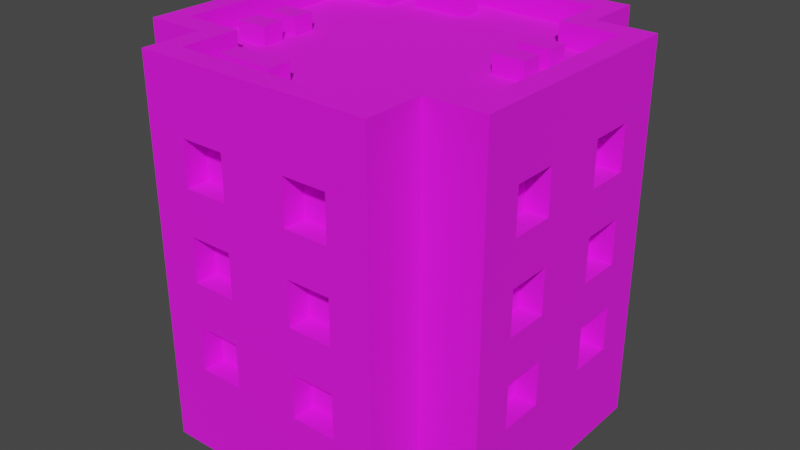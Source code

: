 # Source: Building_4_Extra_Brown_.blend  (saved by Blender 3.3.6; exported with 4.5.12 LTS)
import bpy
from mathutils import Matrix  # noqa: F401  (used for matrix-valued properties, if any)

bpy.ops.wm.read_factory_settings(use_empty=True)
scene = bpy.context.scene
scene.name = 'Scene'

# ---- collections
col_collection = bpy.data.collections.new('Collection'); scene.collection.children.link(col_collection)

# ---- images (referenced by path relative to the original .blend; pixels are not part of the script)
import os
ASSET_DIR = os.environ.get("B2B_ASSET_DIR", "")  # directory of the original .blend (textures are referenced by path, not embedded)
HERE = os.path.dirname(os.path.abspath(__file__))  # packed textures are extracted next to this script under _unpacked/

def load_image(name, relpath, width, height, colorspace="sRGB"):
    """Load a texture the original file referenced (path relative to the .blend, or extracted next to this script)."""
    p = next((c for c in (os.path.join(HERE, relpath), os.path.join(ASSET_DIR, relpath)) if relpath and os.path.exists(c)), "")
    if p:
        img = bpy.data.images.load(p, check_existing=True)
        img.name = name
    else:  # same state as the original file: an image datablock whose file is absent (Cycles renders it pink)
        img = bpy.data.images.new(name, width, height)
        img.source = "FILE"
        img.filepath = "//" + (relpath or name)
    img.colorspace_settings.name = colorspace
    return img
img_color_png = load_image('Color.png', 'Color.png', 1024, 1024, 'sRGB')

# ---- materials (node trees are filled in below, after node groups)
mat_texture = bpy.data.materials.new('Texture')
mat_texture.use_transparent_shadow = False

# ---- material node trees
mat_texture.use_nodes = True; mat_texture.node_tree.nodes.clear()
_N = mat_texture.node_tree.nodes; _L = mat_texture.node_tree.links
n0 = _N.new('ShaderNodeBsdfPrincipled'); n0.name = 'Principled BSDF'; n0.location = (10, 300)
n0.distribution = 'GGX'
n0.subsurface_method = 'RANDOM_WALK_SKIN'
n0.inputs[2].default_value = 1.0
n0.inputs[3].default_value = 1.45
n0.inputs[27].default_value = (0.0, 0.0, 0.0, 1.0)
n0.inputs[28].default_value = 1.0
n1 = _N.new('ShaderNodeOutputMaterial'); n1.name = 'Material Output'; n1.location = (300, 300)
n2 = _N.new('ShaderNodeTexImage'); n2.name = 'Image Texture'; n2.location = (-280, 280)
n2.image = img_color_png
_L.new(n0.outputs[0], n1.inputs[0])
_L.new(n2.outputs[0], n0.inputs[0])
n1.is_active_output = True

# ---- world
world_world = bpy.data.worlds.new('World'); scene.world = world_world
world_world.use_nodes = True; world_world.node_tree.nodes.clear()
_N = world_world.node_tree.nodes; _L = world_world.node_tree.links
n0 = _N.new('ShaderNodeOutputWorld'); n0.name = 'World Output'; n0.location = (300, 300)
n1 = _N.new('ShaderNodeBackground'); n1.name = 'Background'; n1.location = (10, 300)
n1.inputs[0].default_value = (0.05088, 0.05088, 0.05088, 1.0)
_L.new(n1.outputs[0], n0.inputs[0])
n0.is_active_output = True
world_world.color = (0.05088, 0.05088, 0.05088)
world_world.use_sun_shadow = False
world_world.sun_shadow_jitter_overblur = 0.0

# ---- meshes
me_cube_186 = bpy.data.meshes.new('Cube.186')
me_cube_186.from_pydata([(0.4333, 0.7, 1.6), (0.15, 0.7, 1.2), (0.5333, -0.8, 0.0), (0.15, 0.7, 1.4), (0.5333, 0.8, 0.0), (0.4333, -0.7, 1.6), (-0.5333, 0.8, 0.0), (0.35, 0.7, 1.2), (0.35, 0.7, 1.4), (-0.4333, -0.7, 1.6), (-0.4333, 0.7, 1.6), (-0.5333, -0.8, 0.0), (-0.8, -0.5333, 0.0), (0.15, 0.7, 0.8), (0.7, -0.4333, 1.6), (0.15, 0.7, 1.0), (-0.7, -0.4333, 1.6), (0.8, -0.5333, 0.0), (0.35, 0.7, 0.8), (0.4333, -0.4333, 1.6), (0.35, 0.7, 1.0), (0.5333, -0.5333, 0.0), (-0.5333, -0.5333, 0.0), (-0.4333, -0.4333, 1.6), (0.15, 0.7, 0.4), (-0.7, 0.4333, 1.6), (0.8, 0.5333, 0.0), (0.15, 0.7, 0.6), (-0.8, 0.5333, 0.0), (0.7, 0.4333, 1.6), (0.5333, 0.5333, 0.0), (0.35, 0.7, 0.4), (0.35, 0.7, 0.6), (0.4333, 0.4333, 1.6), (-0.4333, 0.4333, 1.6), (-0.5333, 0.5333, 0.0), (-0.5333, 0.8, 1.6), (-0.35, 0.7, 1.2), (0.5333, 0.8, 1.6), (-0.35, 0.7, 1.4), (0.5333, -0.5333, 1.6), (0.5333, -0.8, 1.6), (-0.15, 0.7, 1.2), (-0.5333, -0.8, 1.6), (-0.5333, -0.5333, 1.6), (-0.15, 0.7, 1.4), (0.8, 0.5333, 1.6), (0.8, -0.5333, 1.6), (-0.35, 0.7, 0.8), (-0.8, -0.5333, 1.6), (-0.8, 0.5333, 1.6), (-0.35, 0.7, 1.0), (0.5333, 0.5333, 1.6), (-0.5333, 0.5333, 1.6), (-0.15, 0.7, 0.8), (-0.5333, 0.8, 1.7), (-0.15, 0.7, 1.0), (0.5333, 0.8, 1.7), (0.5333, -0.5333, 1.7), (0.5333, -0.8, 1.7), (-0.35, 0.7, 0.4), (-0.5333, -0.8, 1.7), (-0.5333, -0.5333, 1.7), (-0.35, 0.7, 0.6), (0.8, 0.5333, 1.7), (0.8, -0.5333, 1.7), (-0.15, 0.7, 0.4), (-0.8, -0.5333, 1.7), (-0.8, 0.5333, 1.7), (-0.15, 0.7, 0.6), (0.5333, 0.5333, 1.7), (-0.5333, 0.5333, 1.7), (-0.4333, 0.7, 1.7), (0.4333, 0.7, 1.7), (0.4333, -0.4333, 1.7), (0.15, -0.7, 1.2), (0.15, -0.7, 1.4), (0.4333, -0.7, 1.7), (-0.4333, -0.7, 1.7), (-0.4333, -0.4333, 1.7), (0.7, 0.4333, 1.7), (0.35, -0.7, 1.2), (0.35, -0.7, 1.4), (0.7, -0.4333, 1.7), (-0.7, -0.4333, 1.7), (-0.7, 0.4333, 1.7), (0.15, -0.7, 0.8), (0.4333, 0.4333, 1.7), (-0.4333, 0.4333, 1.7), (0.15, -0.7, 1.0), (0.35, -0.7, 0.8), (0.35, -0.7, 1.0), (0.15, -0.7, 0.4), (0.15, -0.7, 0.6), (0.35, -0.7, 0.4), (0.35, -0.7, 0.6), (-0.35, -0.7, 1.2), (-0.35, -0.7, 1.4), (-0.15, -0.7, 1.2), (-0.15, -0.7, 1.4), (-0.35, -0.7, 0.8), (-0.35, -0.7, 1.0), (-0.15, -0.7, 0.8), (-0.15, -0.7, 1.0), (-0.35, -0.7, 0.4), (-0.35, -0.7, 0.6), (-0.15, -0.7, 0.4), (-0.15, -0.7, 0.6), (0.7, 0.15, 1.2), (0.7, 0.15, 1.4), (0.7, 0.35, 1.2), (0.7, 0.35, 1.4), (0.7, 0.15, 0.8), (0.7, 0.15, 1.0), (0.7, 0.35, 0.8), (0.7, 0.35, 1.0), (0.7, 0.15, 0.4), (0.7, 0.15, 0.6), (0.7, 0.35, 0.4), (0.7, 0.35, 0.6), (0.7, -0.35, 1.2), (0.7, -0.35, 1.4), (0.7, -0.15, 1.2), (0.7, -0.15, 1.4), (0.7, -0.35, 0.8), (0.7, -0.35, 1.0), (0.7, -0.15, 0.8), (0.7, -0.15, 1.0), (0.7, -0.35, 0.4), (0.7, -0.35, 0.6), (0.7, -0.15, 0.4), (0.7, -0.15, 0.6), (-0.7, 0.15, 1.2), (-0.7, 0.15, 1.4), (-0.7, 0.35, 1.2), (-0.7, 0.35, 1.4), (-0.7, 0.15, 0.8), (-0.7, 0.15, 1.0), (-0.7, 0.35, 0.8), (-0.7, 0.35, 1.0), (-0.7, 0.15, 0.4), (-0.7, 0.15, 0.6), (-0.7, 0.35, 0.4), (-0.7, 0.35, 0.6), (-0.7, -0.35, 1.2), (-0.7, -0.35, 1.4), (-0.7, -0.15, 1.2), (-0.7, -0.15, 1.4), (-0.7, -0.35, 0.8), (-0.7, -0.35, 1.0), (-0.7, -0.15, 0.8), (-0.7, -0.15, 1.0), (-0.7, -0.35, 0.4), (-0.7, -0.35, 0.6), (-0.7, -0.15, 0.4), (-0.7, -0.15, 0.6), (-0.35, -0.8, 1.4), (-0.15, -0.8, 1.2), (0.15, -0.8, 1.4), (-0.15, -0.8, 1.4), (0.15, -0.8, 0.6), (0.15, -0.8, 0.8), (0.15, -0.8, 1.0), (0.15, -0.8, 1.2), (0.35, -0.8, 0.4), (0.35, -0.8, 1.2), (0.35, -0.8, 1.4), (0.35, -0.8, 0.8), (0.35, -0.8, 0.6), (0.35, -0.8, 1.0), (-0.35, -0.8, 0.4), (-0.35, -0.8, 0.6), (-0.35, -0.8, 0.8), (-0.35, -0.8, 1.2), (-0.35, -0.8, 1.0), (-0.15, -0.8, 0.6), (-0.15, -0.8, 0.8), (0.15, -0.8, 0.4), (-0.15, -0.8, 0.4), (-0.15, -0.8, 1.0), (-0.8, -0.35, 0.4), (-0.8, -0.35, 0.6), (-0.8, -0.35, 0.8), (-0.8, -0.35, 1.0), (-0.8, -0.35, 1.2), (-0.8, -0.15, 0.4), (-0.8, -0.15, 0.6), (-0.8, -0.15, 0.8), (-0.8, 0.15, 0.4), (-0.8, -0.15, 1.0), (-0.8, -0.35, 1.4), (-0.8, -0.15, 1.2), (-0.8, 0.15, 0.6), (-0.8, 0.15, 0.8), (-0.8, 0.15, 1.0), (-0.8, 0.15, 1.2), (-0.8, 0.15, 1.4), (-0.8, -0.15, 1.4), (-0.8, 0.35, 0.4), (-0.8, 0.35, 1.2), (-0.8, 0.35, 1.4), (-0.8, 0.35, 0.8), (-0.8, 0.35, 0.6), (-0.8, 0.35, 1.0), (-0.35, 0.8, 0.4), (-0.35, 0.8, 0.6), (-0.35, 0.8, 0.8), (-0.35, 0.8, 1.2), (-0.35, 0.8, 1.0), (-0.15, 0.8, 0.6), (-0.15, 0.8, 0.8), (0.15, 0.8, 0.4), (-0.15, 0.8, 0.4), (-0.15, 0.8, 1.0), (-0.35, 0.8, 1.4), (-0.15, 0.8, 1.2), (0.15, 0.8, 1.4), (-0.15, 0.8, 1.4), (0.15, 0.8, 0.6), (0.15, 0.8, 0.8), (0.15, 0.8, 1.0), (0.15, 0.8, 1.2), (0.35, 0.8, 0.4), (0.35, 0.8, 1.2), (0.35, 0.8, 1.4), (0.35, 0.8, 0.8), (0.35, 0.8, 0.6), (0.35, 0.8, 1.0), (0.8, -0.35, 0.4), (0.8, -0.35, 0.6), (0.8, -0.35, 0.8), (0.8, -0.35, 1.0), (0.8, -0.35, 1.2), (0.8, -0.35, 1.4), (0.8, 0.15, 1.4), (0.8, 0.35, 1.4), (0.8, 0.2667, 1.2), (0.8, 0.15, 1.2), (0.8, -0.15, 0.6), (0.8, -0.15, 0.8), (0.8, -0.15, 1.0), (0.8, -0.15, 1.2), (0.8, -0.15, 1.4), (0.8, 0.15, 0.4), (0.8, -0.15, 0.4), (0.8, 0.15, 1.0), (0.8, 0.25, 1.0), (0.8, 0.15, 0.6), (0.8, 0.15, 0.8), (0.8, 0.35, 0.4), (0.8, 0.35, 0.6), (0.8, 0.35, 0.8), (0.8, 0.35, 1.0), (0.8, 0.35, 1.2), (-0.4362, -0.2918, 1.578), (-0.4362, -0.2918, 1.678), (-0.5762, -0.2918, 1.578), (-0.5762, -0.2918, 1.678), (-0.4362, -0.1958, 1.578), (-0.4362, -0.1958, 1.678), (-0.5762, -0.1958, 1.578), (-0.5762, -0.1958, 1.678), (-0.4362, -0.1242, 1.578), (-0.4362, -0.1242, 1.678), (-0.5762, -0.1242, 1.578), (-0.5762, -0.1242, 1.678), (-0.4362, -0.02818, 1.578), (-0.4362, -0.02818, 1.678), (-0.5762, -0.02818, 1.578), (-0.5762, -0.02818, 1.678), (-0.07768, 0.5124, 1.578), (-0.07768, 0.5124, 1.678), (-0.3439, 0.5124, 1.578), (-0.3439, 0.5124, 1.678), (-0.07768, 0.6084, 1.578), (-0.07768, 0.6084, 1.678), (-0.3439, 0.6084, 1.578), (-0.3439, 0.6084, 1.678), (-0.06896, -0.6175, 1.578), (-0.06896, -0.6175, 1.678), (-0.3352, -0.6175, 1.578), (-0.3352, -0.6175, 1.678), (-0.06896, -0.5215, 1.578), (-0.06896, -0.5215, 1.678), (-0.3352, -0.5215, 1.578), (-0.3352, -0.5215, 1.678), (0.5638, 0.008184, 1.578), (0.5638, 0.008184, 1.678), (0.4238, 0.008184, 1.578), (0.4238, 0.008184, 1.678), (0.5638, 0.1042, 1.578), (0.5638, 0.1042, 1.678), (0.4238, 0.1042, 1.578), (0.4238, 0.1042, 1.678), (0.5638, 0.1758, 1.578), (0.5638, 0.1758, 1.678), (0.4238, 0.1758, 1.578), (0.4238, 0.1758, 1.678), (0.5638, 0.2718, 1.578), (0.5638, 0.2718, 1.678), (0.4238, 0.2718, 1.578), (0.4238, 0.2718, 1.678)], [], [(21, 40, 41, 2), (43, 11, 2, 41, 166, 165, 163, 162, 169, 167, 161, 160, 168, 164, 177, 178, 170, 171, 175, 176, 172, 174, 173, 156), (158, 166, 41, 43, 156, 159, 157, 173, 174, 179, 176, 175, 178, 177, 160, 161, 162, 163), (21, 17, 47, 40), (25, 16, 23, 9, 5, 19, 14, 29, 33, 0, 10, 34), (22, 11, 43, 44), (22, 44, 49, 12), (202, 192, 193, 201, 203, 199, 200, 50, 28, 12, 49, 190, 184, 183, 182, 181, 180, 185, 188, 198), (203, 194, 193, 192, 188, 185, 186, 181, 182, 187, 189, 183, 184, 191, 197, 190, 49, 50, 200, 196, 195, 199), (35, 28, 50, 53), (35, 53, 36, 6), (226, 218, 211, 212, 209, 205, 206, 210, 213, 208, 207, 215, 217, 214, 36, 38, 224, 216, 221, 220, 219, 225), (223, 224, 38, 4, 6, 36, 214, 207, 208, 206, 205, 204, 212, 211, 222, 226, 225, 227, 220, 221), (30, 4, 38, 52), (30, 52, 46, 26), (238, 239, 230, 229), (240, 241, 232, 231), (235, 46, 47, 233, 242, 234), (248, 247, 250, 251), (252, 253, 236, 246), (245, 246, 236, 237, 234, 242, 241, 240, 239, 238, 244, 228, 229, 230, 231, 232, 233, 47, 17, 26, 46, 235, 253, 252, 251, 250, 249, 243, 247, 248), (29, 14, 83, 80), (25, 34, 88, 85), (47, 46, 64, 65), (9, 23, 79, 78), (50, 49, 67, 68), (33, 29, 80, 87), (46, 52, 70, 64), (5, 9, 78, 77), (41, 40, 58, 59), (34, 10, 72, 88), (19, 5, 77, 74), (0, 33, 87, 73), (72, 73, 57, 55), (74, 77, 59, 58), (77, 78, 61, 59), (78, 79, 62, 61), (80, 83, 65, 64), (83, 74, 58, 65), (79, 84, 67, 62), (84, 85, 68, 67), (73, 87, 70, 57), (88, 72, 55, 71), (87, 80, 64, 70), (85, 88, 71, 68), (43, 41, 59, 61), (14, 19, 74, 83), (40, 47, 65, 58), (53, 50, 68, 71), (52, 38, 57, 70), (23, 16, 84, 79), (36, 53, 71, 55), (16, 25, 85, 84), (38, 36, 55, 57), (49, 44, 62, 67), (10, 0, 73, 72), (44, 43, 61, 62), (216, 3, 1, 221), (223, 7, 8, 224), (7, 1, 3, 8), (221, 1, 7, 223), (8, 3, 216, 224), (220, 15, 13, 219), (225, 18, 20, 227), (18, 13, 15, 20), (219, 13, 18, 225), (20, 15, 220, 227), (218, 27, 24, 211), (222, 31, 32, 226), (31, 24, 27, 32), (211, 24, 31, 222), (32, 27, 218, 226), (214, 39, 37, 207), (215, 42, 45, 217), (42, 37, 39, 45), (207, 37, 42, 215), (45, 39, 214, 217), (208, 51, 48, 206), (210, 54, 56, 213), (54, 48, 51, 56), (206, 48, 54, 210), (56, 51, 208, 213), (205, 63, 60, 204), (212, 66, 69, 209), (66, 60, 63, 69), (204, 60, 66, 212), (69, 63, 205, 209), (75, 76, 158, 163), (75, 81, 82, 76), (82, 81, 165, 166), (165, 81, 75, 163), (158, 76, 82, 166), (86, 89, 162, 161), (86, 90, 91, 89), (91, 90, 167, 169), (167, 90, 86, 161), (162, 89, 91, 169), (92, 93, 160, 177), (92, 94, 95, 93), (95, 94, 164, 168), (164, 94, 92, 177), (160, 93, 95, 168), (96, 97, 156, 173), (96, 98, 99, 97), (99, 98, 157, 159), (157, 98, 96, 173), (156, 97, 99, 159), (100, 101, 174, 172), (100, 102, 103, 101), (103, 102, 176, 179), (176, 102, 100, 172), (174, 101, 103, 179), (104, 105, 171, 170), (104, 106, 107, 105), (107, 106, 178, 175), (178, 106, 104, 170), (171, 105, 107, 175), (237, 108, 109, 234), (108, 110, 111, 109), (235, 111, 110, 253), (236, 253, 110, 108, 237), (234, 109, 111, 235), (248, 112, 113, 245), (112, 114, 115, 113), (252, 115, 114, 251), (251, 114, 112, 248), (245, 113, 115, 252, 246), (243, 116, 117, 247), (116, 118, 119, 117), (250, 119, 118, 249), (249, 118, 116, 243), (247, 117, 119, 250), (232, 120, 121, 233), (120, 122, 123, 121), (242, 123, 122, 241), (241, 122, 120, 232), (233, 121, 123, 242), (230, 124, 125, 231), (124, 126, 127, 125), (240, 127, 126, 239), (239, 126, 124, 230), (231, 125, 127, 240), (228, 128, 129, 229), (128, 130, 131, 129), (238, 131, 130, 244), (244, 130, 128, 228), (229, 129, 131, 238), (133, 132, 195, 196), (134, 135, 200, 199), (134, 132, 133, 135), (132, 134, 199, 195), (135, 133, 196, 200), (137, 136, 193, 194), (138, 139, 203, 201), (138, 136, 137, 139), (136, 138, 201, 193), (139, 137, 194, 203), (141, 140, 188, 192), (142, 143, 202, 198), (142, 140, 141, 143), (140, 142, 198, 188), (143, 141, 192, 202), (145, 144, 184, 190), (146, 147, 197, 191), (146, 144, 145, 147), (184, 144, 146, 191), (147, 145, 190, 197), (149, 148, 182, 183), (150, 151, 189, 187), (150, 148, 149, 151), (148, 150, 187, 182), (151, 149, 183, 189), (153, 152, 180, 181), (154, 155, 186, 185), (154, 152, 153, 155), (152, 154, 185, 180), (155, 153, 181, 186), (254, 255, 257, 256), (256, 257, 261, 260), (260, 261, 259, 258), (258, 259, 255, 254), (261, 257, 255, 259), (262, 263, 265, 264), (264, 265, 269, 268), (268, 269, 267, 266), (266, 267, 263, 262), (269, 265, 263, 267), (270, 271, 273, 272), (272, 273, 277, 276), (276, 277, 275, 274), (274, 275, 271, 270), (277, 273, 271, 275), (278, 279, 281, 280), (280, 281, 285, 284), (284, 285, 283, 282), (282, 283, 279, 278), (285, 281, 279, 283), (286, 287, 289, 288), (288, 289, 293, 292), (292, 293, 291, 290), (290, 291, 287, 286), (293, 289, 287, 291), (294, 295, 297, 296), (296, 297, 301, 300), (300, 301, 299, 298), (298, 299, 295, 294), (301, 297, 295, 299)])
_uv = me_cube_186.uv_layers.new(name='UVMap')
_uv.uv.foreach_set('vector', [0.01199, 0.5711, 0.01201, 0.5711, 0.01201, 0.5711, 0.01199, 0.5711, 0.01202, 0.5711, 0.01199, 0.5711, 0.01199, 0.5711, 0.01201, 0.5711, 0.01201, 0.5711, 0.01201, 0.5711, 0.01201, 0.5711, 0.012, 0.5711, 0.012, 0.5711, 0.012, 0.5711, 0.012, 0.5711, 0.012, 0.5711, 0.012, 0.5711, 0.01199, 0.5711, 0.012, 0.5711, 0.012, 0.5711, 0.012, 0.5711, 0.012, 0.5711, 0.012, 0.5711, 0.012, 0.5711, 0.012, 0.5711, 0.01201, 0.5711, 0.01201, 0.5711, 0.01201, 0.5711, 0.01201, 0.5711, 0.01201, 0.5711, 0.01201, 0.5711, 0.01202, 0.5711, 0.01201, 0.5711, 0.01201, 0.5711, 0.01201, 0.5711, 0.01201, 0.5711, 0.01201, 0.5711, 0.012, 0.5711, 0.012, 0.5711, 0.012, 0.5711, 0.012, 0.5711, 0.012, 0.5711, 0.012, 0.5711, 0.012, 0.5711, 0.012, 0.5711, 0.01201, 0.5711, 0.01199, 0.5711, 0.01199, 0.5711, 0.01201, 0.5711, 0.01201, 0.5711, 0.2111, 0.6865, 0.2111, 0.6865, 0.2111, 0.6865, 0.2111, 0.6866, 0.2111, 0.6866, 0.2111, 0.6865, 0.211, 0.6865, 0.211, 0.6865, 0.2111, 0.6865, 0.2111, 0.6865, 0.2111, 0.6865, 0.2111, 0.6865, 0.01199, 0.5711, 0.01199, 0.5711, 0.01202, 0.5711, 0.01202, 0.5711, 0.01199, 0.5711, 0.01202, 0.5711, 0.01202, 0.5711, 0.01199, 0.5711, 0.012, 0.5711, 0.012, 0.5711, 0.012, 0.5711, 0.012, 0.5711, 0.01201, 0.5711, 0.01201, 0.5711, 0.01201, 0.5711, 0.01202, 0.5711, 0.01199, 0.5711, 0.01199, 0.5711, 0.01202, 0.5711, 0.01201, 0.5711, 0.01201, 0.5711, 0.01201, 0.5711, 0.012, 0.5711, 0.012, 0.5711, 0.012, 0.5711, 0.012, 0.5711, 0.012, 0.5711, 0.012, 0.5711, 0.01201, 0.5711, 0.01201, 0.5711, 0.012, 0.5711, 0.012, 0.5711, 0.012, 0.5711, 0.012, 0.5711, 0.012, 0.5711, 0.012, 0.5711, 0.012, 0.5711, 0.012, 0.5711, 0.01201, 0.5711, 0.01201, 0.5711, 0.01201, 0.5711, 0.01201, 0.5711, 0.01201, 0.5711, 0.01201, 0.5711, 0.01202, 0.5711, 0.01202, 0.5711, 0.01201, 0.5711, 0.01201, 0.5711, 0.01201, 0.5711, 0.01201, 0.5711, 0.01197, 0.5708, 0.01197, 0.5708, 0.01197, 0.5708, 0.01197, 0.5708, 0.01199, 0.5711, 0.01202, 0.5711, 0.01202, 0.5711, 0.01199, 0.5711, 0.012, 0.5711, 0.012, 0.5711, 0.012, 0.5711, 0.012, 0.5711, 0.012, 0.5711, 0.012, 0.5711, 0.012, 0.5711, 0.012, 0.5711, 0.012, 0.5711, 0.01201, 0.5711, 0.01201, 0.5711, 0.01201, 0.5711, 0.01201, 0.5711, 0.01201, 0.5711, 0.01202, 0.5711, 0.01201, 0.5711, 0.01201, 0.5711, 0.01201, 0.5711, 0.01201, 0.5711, 0.012, 0.5711, 0.012, 0.5711, 0.012, 0.5711, 0.01201, 0.5711, 0.01201, 0.5711, 0.01201, 0.5711, 0.01199, 0.5711, 0.01199, 0.5711, 0.01202, 0.5711, 0.01201, 0.5711, 0.01201, 0.5711, 0.01201, 0.5711, 0.012, 0.5711, 0.012, 0.5711, 0.012, 0.5711, 0.012, 0.5711, 0.012, 0.5711, 0.01199, 0.5711, 0.012, 0.5711, 0.012, 0.5711, 0.012, 0.5711, 0.012, 0.5711, 0.01201, 0.5711, 0.01199, 0.5711, 0.01199, 0.5711, 0.01201, 0.5711, 0.01201, 0.5711, 0.01199, 0.5711, 0.01201, 0.5711, 0.01201, 0.5711, 0.01199, 0.5711, 0.012, 0.5711, 0.012, 0.5711, 0.012, 0.5711, 0.012, 0.5711, 0.012, 0.5711, 0.012, 0.5711, 0.012, 0.5711, 0.012, 0.5711, 0.01201, 0.5711, 0.01201, 0.5711, 0.01201, 0.5711, 0.01201, 0.5711, 0.01201, 0.5711, 0.01201, 0.5711, 0.012, 0.5711, 0.012, 0.5711, 0.012, 0.5711, 0.012, 0.5711, 0.012, 0.5711, 0.012, 0.5711, 0.012, 0.5711, 0.012, 0.5711, 0.012, 0.5711, 0.012, 0.5711, 0.012, 0.5711, 0.012, 0.5711, 0.01201, 0.5711, 0.01201, 0.5711, 0.012, 0.5711, 0.012, 0.5711, 0.012, 0.5711, 0.012, 0.5711, 0.01199, 0.5711, 0.01199, 0.5711, 0.012, 0.5711, 0.012, 0.5711, 0.012, 0.5711, 0.012, 0.5711, 0.01201, 0.5711, 0.01201, 0.5711, 0.01199, 0.5711, 0.01199, 0.5711, 0.01201, 0.5711, 0.01201, 0.5711, 0.012, 0.5711, 0.012, 0.5711, 0.012, 0.5711, 0.012, 0.5711, 0.01199, 0.5711, 0.01199, 0.5711, 0.012, 0.5711, 0.012, 0.5711, 0.6184, 0.9872, 0.6184, 0.9871, 0.6184, 0.9871, 0.6184, 0.9872, 0.6182, 0.9872, 0.6182, 0.9872, 0.6182, 0.9872, 0.6182, 0.9872, 0.6184, 0.9869, 0.6184, 0.9869, 0.6184, 0.9869, 0.6184, 0.9869, 0.6182, 0.9871, 0.6182, 0.9871, 0.6182, 0.9871, 0.6182, 0.9871, 0.6184, 0.9869, 0.6184, 0.9869, 0.6184, 0.9869, 0.6184, 0.9869, 0.6183, 0.9872, 0.6184, 0.9872, 0.6184, 0.9872, 0.6183, 0.9872, 0.6184, 0.9869, 0.6184, 0.9869, 0.6184, 0.9869, 0.6184, 0.9869, 0.6183, 0.9871, 0.6182, 0.9871, 0.6182, 0.9871, 0.6183, 0.9871, 0.6184, 0.9869, 0.6184, 0.9869, 0.6184, 0.9869, 0.6184, 0.9869, 0.6182, 0.9872, 0.6182, 0.9873, 0.6182, 0.9873, 0.6182, 0.9872, 0.6183, 0.9871, 0.6183, 0.9871, 0.6183, 0.9871, 0.6183, 0.9871, 0.6183, 0.9873, 0.6183, 0.9872, 0.6183, 0.9872, 0.6183, 0.9873, 0.6184, 0.9869, 0.6184, 0.9869, 0.6184, 0.9869, 0.6184, 0.9869, 0.6184, 0.9869, 0.6184, 0.9869, 0.6184, 0.9869, 0.6184, 0.9869, 0.6184, 0.9869, 0.6184, 0.9869, 0.6184, 0.9869, 0.6184, 0.9869, 0.6184, 0.9869, 0.6184, 0.9869, 0.6184, 0.9869, 0.6184, 0.9869, 0.6184, 0.9869, 0.6184, 0.9869, 0.6184, 0.9869, 0.6184, 0.9869, 0.6184, 0.9869, 0.6184, 0.9869, 0.6184, 0.9869, 0.6184, 0.9869, 0.6184, 0.9869, 0.6184, 0.9869, 0.6184, 0.9869, 0.6184, 0.9869, 0.6184, 0.9869, 0.6184, 0.9869, 0.6184, 0.9869, 0.6184, 0.9869, 0.6184, 0.9869, 0.6184, 0.9869, 0.6184, 0.9869, 0.6184, 0.9869, 0.6184, 0.9869, 0.6184, 0.9869, 0.6184, 0.9869, 0.6184, 0.9869, 0.6184, 0.9869, 0.6184, 0.9869, 0.6184, 0.9869, 0.6184, 0.9869, 0.6184, 0.9869, 0.6184, 0.9869, 0.6184, 0.9869, 0.6184, 0.9869, 0.6184, 0.9869, 0.6184, 0.9869, 0.6184, 0.9869, 0.6184, 0.9869, 0.6184, 0.9871, 0.6183, 0.9871, 0.6183, 0.9871, 0.6184, 0.9871, 0.6184, 0.9869, 0.6184, 0.9869, 0.6184, 0.9869, 0.6184, 0.9869, 0.6182, 0.9873, 0.6181, 0.9873, 0.6181, 0.9873, 0.6182, 0.9873, 0.6184, 0.9869, 0.6184, 0.9869, 0.6184, 0.9869, 0.6184, 0.9869, 0.6182, 0.9871, 0.6182, 0.9871, 0.6182, 0.9871, 0.6182, 0.9871, 0.6184, 0.9869, 0.6184, 0.9869, 0.6184, 0.9869, 0.6184, 0.9869, 0.6182, 0.9871, 0.6182, 0.9872, 0.6182, 0.9872, 0.6182, 0.9871, 0.6184, 0.9869, 0.6184, 0.9869, 0.6184, 0.9869, 0.6184, 0.9869, 0.6184, 0.9869, 0.6184, 0.9869, 0.6184, 0.9869, 0.6184, 0.9869, 0.6182, 0.9873, 0.6183, 0.9873, 0.6183, 0.9873, 0.6182, 0.9873, 0.6184, 0.9869, 0.6184, 0.9869, 0.6184, 0.9869, 0.6184, 0.9869, 0.01201, 0.5711, 0.01201, 0.5711, 0.012, 0.5711, 0.012, 0.5711, 0.012, 0.5711, 0.012, 0.5711, 0.01201, 0.5711, 0.01201, 0.5711, 0.8162, 0.7382, 0.8162, 0.7383, 0.8163, 0.7383, 0.8163, 0.7382, 0.01199, 0.5711, 0.01199, 0.5711, 0.012, 0.5711, 0.012, 0.5711, 0.01201, 0.5711, 0.01202, 0.5711, 0.01202, 0.5711, 0.01201, 0.5711, 0.01201, 0.5711, 0.01201, 0.5711, 0.012, 0.5711, 0.012, 0.5711, 0.012, 0.5711, 0.012, 0.5711, 0.01201, 0.5711, 0.01201, 0.5711, 0.8162, 0.7382, 0.8162, 0.7383, 0.8163, 0.7383, 0.8163, 0.7382, 0.01199, 0.5711, 0.01199, 0.5711, 0.012, 0.5711, 0.012, 0.5711, 0.01201, 0.5711, 0.01202, 0.5711, 0.01202, 0.5711, 0.01201, 0.5711, 0.01201, 0.5711, 0.01201, 0.5711, 0.012, 0.5711, 0.012, 0.5711, 0.012, 0.5711, 0.012, 0.5711, 0.01201, 0.5711, 0.01201, 0.5711, 0.8162, 0.7382, 0.8162, 0.7383, 0.8163, 0.7383, 0.8163, 0.7382, 0.01199, 0.5711, 0.01199, 0.5711, 0.012, 0.5711, 0.012, 0.5711, 0.01201, 0.5711, 0.01202, 0.5711, 0.01202, 0.5711, 0.01201, 0.5711, 0.01201, 0.5711, 0.01201, 0.5711, 0.012, 0.5711, 0.012, 0.5711, 0.012, 0.5711, 0.012, 0.5711, 0.01201, 0.5711, 0.01201, 0.5711, 0.8162, 0.7382, 0.8162, 0.7383, 0.8163, 0.7383, 0.8163, 0.7382, 0.01199, 0.5711, 0.01199, 0.5711, 0.012, 0.5711, 0.012, 0.5711, 0.01201, 0.5711, 0.01202, 0.5711, 0.01202, 0.5711, 0.01201, 0.5711, 0.01201, 0.5711, 0.01201, 0.5711, 0.012, 0.5711, 0.012, 0.5711, 0.012, 0.5711, 0.012, 0.5711, 0.01201, 0.5711, 0.01201, 0.5711, 0.8162, 0.7382, 0.8162, 0.7383, 0.8163, 0.7383, 0.8163, 0.7382, 0.01199, 0.5711, 0.01199, 0.5711, 0.012, 0.5711, 0.012, 0.5711, 0.01201, 0.5711, 0.01202, 0.5711, 0.01202, 0.5711, 0.01201, 0.5711, 0.01201, 0.5711, 0.01201, 0.5711, 0.012, 0.5711, 0.012, 0.5711, 0.012, 0.5711, 0.012, 0.5711, 0.01201, 0.5711, 0.01201, 0.5711, 0.8162, 0.7382, 0.8162, 0.7383, 0.8163, 0.7383, 0.8163, 0.7382, 0.01199, 0.5711, 0.01199, 0.5711, 0.012, 0.5711, 0.012, 0.5711, 0.01201, 0.5711, 0.01202, 0.5711, 0.01202, 0.5711, 0.01201, 0.5711, 0.012, 0.5711, 0.01201, 0.5711, 0.01201, 0.5711, 0.012, 0.5711, 0.8162, 0.7381, 0.8162, 0.7382, 0.8163, 0.7382, 0.8163, 0.7381, 0.01201, 0.5711, 0.012, 0.5711, 0.012, 0.5711, 0.01201, 0.5711, 0.012, 0.5711, 0.012, 0.5711, 0.01199, 0.5711, 0.01199, 0.5711, 0.01202, 0.5711, 0.01202, 0.5711, 0.01201, 0.5711, 0.01201, 0.5711, 0.012, 0.5711, 0.01201, 0.5711, 0.01201, 0.5711, 0.012, 0.5711, 0.8162, 0.7381, 0.8162, 0.7382, 0.8163, 0.7382, 0.8163, 0.7381, 0.01201, 0.5711, 0.012, 0.5711, 0.012, 0.5711, 0.01201, 0.5711, 0.012, 0.5711, 0.012, 0.5711, 0.01199, 0.5711, 0.01199, 0.5711, 0.01202, 0.5711, 0.01202, 0.5711, 0.01201, 0.5711, 0.01201, 0.5711, 0.012, 0.5711, 0.01201, 0.5711, 0.01201, 0.5711, 0.012, 0.5711, 0.8162, 0.7381, 0.8162, 0.7382, 0.8163, 0.7382, 0.8163, 0.7381, 0.01201, 0.5711, 0.012, 0.5711, 0.012, 0.5711, 0.01201, 0.5711, 0.012, 0.5711, 0.012, 0.5711, 0.01199, 0.5711, 0.01199, 0.5711, 0.01202, 0.5711, 0.01202, 0.5711, 0.01201, 0.5711, 0.01201, 0.5711, 0.012, 0.5711, 0.01201, 0.5711, 0.01201, 0.5711, 0.012, 0.5711, 0.8162, 0.7381, 0.8162, 0.7382, 0.8163, 0.7382, 0.8163, 0.7381, 0.01201, 0.5711, 0.012, 0.5711, 0.012, 0.5711, 0.01201, 0.5711, 0.012, 0.5711, 0.012, 0.5711, 0.01199, 0.5711, 0.01199, 0.5711, 0.01202, 0.5711, 0.01202, 0.5711, 0.01201, 0.5711, 0.01201, 0.5711, 0.012, 0.5711, 0.01201, 0.5711, 0.01201, 0.5711, 0.012, 0.5711, 0.8162, 0.7381, 0.8162, 0.7382, 0.8163, 0.7382, 0.8163, 0.7381, 0.01201, 0.5711, 0.012, 0.5711, 0.012, 0.5711, 0.01201, 0.5711, 0.012, 0.5711, 0.012, 0.5711, 0.01199, 0.5711, 0.01199, 0.5711, 0.01202, 0.5711, 0.01202, 0.5711, 0.01201, 0.5711, 0.01201, 0.5711, 0.012, 0.5711, 0.01201, 0.5711, 0.01201, 0.5711, 0.012, 0.5711, 0.8162, 0.7381, 0.8162, 0.7382, 0.8163, 0.7382, 0.8163, 0.7381, 0.01201, 0.5711, 0.012, 0.5711, 0.012, 0.5711, 0.01201, 0.5711, 0.012, 0.5711, 0.012, 0.5711, 0.01199, 0.5711, 0.01199, 0.5711, 0.01202, 0.5711, 0.01202, 0.5711, 0.01201, 0.5711, 0.01201, 0.5711, 0.012, 0.5711, 0.012, 0.5711, 0.01201, 0.5711, 0.01201, 0.5711, 0.8162, 0.7381, 0.8162, 0.7382, 0.8163, 0.7382, 0.8163, 0.7381, 0.01201, 0.5711, 0.01201, 0.5711, 0.012, 0.5711, 0.012, 0.5711, 0.012, 0.5711, 0.012, 0.5711, 0.012, 0.5711, 0.01199, 0.5711, 0.01199, 0.5711, 0.01202, 0.5711, 0.01202, 0.5711, 0.01201, 0.5711, 0.01201, 0.5711, 0.012, 0.5711, 0.012, 0.5711, 0.01201, 0.5711, 0.01201, 0.5711, 0.8162, 0.7381, 0.8162, 0.7382, 0.8163, 0.7382, 0.8163, 0.7381, 0.01201, 0.5711, 0.01201, 0.5711, 0.012, 0.5711, 0.012, 0.5711, 0.012, 0.5711, 0.012, 0.5711, 0.01199, 0.5711, 0.01199, 0.5711, 0.01202, 0.5711, 0.01202, 0.5711, 0.01201, 0.5711, 0.01201, 0.5711, 0.01201, 0.5711, 0.012, 0.5711, 0.012, 0.5711, 0.01201, 0.5711, 0.01201, 0.5711, 0.8162, 0.7381, 0.8162, 0.7382, 0.8163, 0.7382, 0.8163, 0.7381, 0.01201, 0.5711, 0.01201, 0.5711, 0.012, 0.5711, 0.012, 0.5711, 0.012, 0.5711, 0.012, 0.5711, 0.01199, 0.5711, 0.01199, 0.5711, 0.01202, 0.5711, 0.01202, 0.5711, 0.01201, 0.5711, 0.01201, 0.5711, 0.012, 0.5711, 0.012, 0.5711, 0.01201, 0.5711, 0.01201, 0.5711, 0.8162, 0.7381, 0.8162, 0.7382, 0.8163, 0.7382, 0.8163, 0.7381, 0.01201, 0.5711, 0.01201, 0.5711, 0.012, 0.5711, 0.012, 0.5711, 0.012, 0.5711, 0.012, 0.5711, 0.01199, 0.5711, 0.01199, 0.5711, 0.01202, 0.5711, 0.01202, 0.5711, 0.01201, 0.5711, 0.01201, 0.5711, 0.012, 0.5711, 0.012, 0.5711, 0.01201, 0.5711, 0.01201, 0.5711, 0.8162, 0.7381, 0.8162, 0.7382, 0.8163, 0.7382, 0.8163, 0.7381, 0.01201, 0.5711, 0.01201, 0.5711, 0.012, 0.5711, 0.012, 0.5711, 0.012, 0.5711, 0.012, 0.5711, 0.01199, 0.5711, 0.01199, 0.5711, 0.01202, 0.5711, 0.01202, 0.5711, 0.01201, 0.5711, 0.01201, 0.5711, 0.012, 0.5711, 0.012, 0.5711, 0.01201, 0.5711, 0.01201, 0.5711, 0.8162, 0.7381, 0.8162, 0.7382, 0.8163, 0.7382, 0.8163, 0.7381, 0.01201, 0.5711, 0.01201, 0.5711, 0.012, 0.5711, 0.012, 0.5711, 0.012, 0.5711, 0.012, 0.5711, 0.01199, 0.5711, 0.01199, 0.5711, 0.01202, 0.5711, 0.01202, 0.5711, 0.01201, 0.5711, 0.01201, 0.5711, 0.01201, 0.5711, 0.012, 0.5711, 0.012, 0.5711, 0.01201, 0.5711, 0.012, 0.5711, 0.01201, 0.5711, 0.01201, 0.5711, 0.012, 0.5711, 0.8162, 0.7382, 0.8162, 0.7383, 0.8163, 0.7383, 0.8163, 0.7382, 0.01199, 0.5711, 0.012, 0.5711, 0.012, 0.5711, 0.01199, 0.5711, 0.01201, 0.5711, 0.01202, 0.5711, 0.01202, 0.5711, 0.01201, 0.5711, 0.01201, 0.5711, 0.012, 0.5711, 0.012, 0.5711, 0.01201, 0.5711, 0.012, 0.5711, 0.01201, 0.5711, 0.01201, 0.5711, 0.012, 0.5711, 0.8162, 0.7382, 0.8162, 0.7383, 0.8163, 0.7383, 0.8163, 0.7382, 0.01199, 0.5711, 0.012, 0.5711, 0.012, 0.5711, 0.01199, 0.5711, 0.01201, 0.5711, 0.01202, 0.5711, 0.01202, 0.5711, 0.01201, 0.5711, 0.01201, 0.5711, 0.012, 0.5711, 0.012, 0.5711, 0.01201, 0.5711, 0.012, 0.5711, 0.01201, 0.5711, 0.01201, 0.5711, 0.012, 0.5711, 0.8162, 0.7382, 0.8162, 0.7383, 0.8163, 0.7383, 0.8163, 0.7382, 0.01199, 0.5711, 0.012, 0.5711, 0.012, 0.5711, 0.01199, 0.5711, 0.01201, 0.5711, 0.01202, 0.5711, 0.01202, 0.5711, 0.01201, 0.5711, 0.01201, 0.5711, 0.012, 0.5711, 0.012, 0.5711, 0.01201, 0.5711, 0.012, 0.5711, 0.01201, 0.5711, 0.01201, 0.5711, 0.012, 0.5711, 0.8162, 0.7382, 0.8162, 0.7383, 0.8163, 0.7383, 0.8163, 0.7382, 0.01199, 0.5711, 0.01199, 0.5711, 0.012, 0.5711, 0.012, 0.5711, 0.01201, 0.5711, 0.01202, 0.5711, 0.01202, 0.5711, 0.01201, 0.5711, 0.01201, 0.5711, 0.012, 0.5711, 0.012, 0.5711, 0.01201, 0.5711, 0.012, 0.5711, 0.01201, 0.5711, 0.01201, 0.5711, 0.012, 0.5711, 0.8162, 0.7382, 0.8162, 0.7383, 0.8163, 0.7383, 0.8163, 0.7382, 0.01199, 0.5711, 0.012, 0.5711, 0.012, 0.5711, 0.01199, 0.5711, 0.01201, 0.5711, 0.01202, 0.5711, 0.01202, 0.5711, 0.01201, 0.5711, 0.01201, 0.5711, 0.012, 0.5711, 0.012, 0.5711, 0.01201, 0.5711, 0.012, 0.5711, 0.01201, 0.5711, 0.01201, 0.5711, 0.012, 0.5711, 0.8162, 0.7382, 0.8162, 0.7383, 0.8163, 0.7383, 0.8163, 0.7382, 0.01199, 0.5711, 0.012, 0.5711, 0.012, 0.5711, 0.01199, 0.5711, 0.01201, 0.5711, 0.01202, 0.5711, 0.01202, 0.5711, 0.01201, 0.5711, 0.6183, 0.9862, 0.6188, 0.9862, 0.6188, 0.9867, 0.6183, 0.9867, 0.6183, 0.9867, 0.6188, 0.9867, 0.6188, 0.9872, 0.6183, 0.9872, 0.6183, 0.9872, 0.6188, 0.9872, 0.6188, 0.9877, 0.6183, 0.9877, 0.6183, 0.9877, 0.6188, 0.9877, 0.6188, 0.9883, 0.6183, 0.9883, 0.6188, 0.9872, 0.6194, 0.9872, 0.6194, 0.9877, 0.6188, 0.9877, 0.6183, 0.9862, 0.6188, 0.9862, 0.6188, 0.9867, 0.6183, 0.9867, 0.6183, 0.9867, 0.6188, 0.9867, 0.6188, 0.9872, 0.6183, 0.9872, 0.6183, 0.9872, 0.6188, 0.9872, 0.6188, 0.9877, 0.6183, 0.9877, 0.6183, 0.9877, 0.6188, 0.9877, 0.6188, 0.9883, 0.6183, 0.9883, 0.6188, 0.9872, 0.6194, 0.9872, 0.6194, 0.9877, 0.6188, 0.9877, 0.6183, 0.9862, 0.6188, 0.9862, 0.6188, 0.9867, 0.6183, 0.9867, 0.6183, 0.9867, 0.6188, 0.9867, 0.6188, 0.9872, 0.6183, 0.9872, 0.6183, 0.9872, 0.6188, 0.9872, 0.6188, 0.9877, 0.6183, 0.9877, 0.6183, 0.9877, 0.6188, 0.9877, 0.6188, 0.9883, 0.6183, 0.9883, 0.6188, 0.9872, 0.6194, 0.9872, 0.6194, 0.9877, 0.6188, 0.9877, 0.6183, 0.9862, 0.6188, 0.9862, 0.6188, 0.9867, 0.6183, 0.9867, 0.6183, 0.9867, 0.6188, 0.9867, 0.6188, 0.9872, 0.6183, 0.9872, 0.6183, 0.9872, 0.6188, 0.9872, 0.6188, 0.9877, 0.6183, 0.9877, 0.6183, 0.9877, 0.6188, 0.9877, 0.6188, 0.9883, 0.6183, 0.9883, 0.6188, 0.9872, 0.6194, 0.9872, 0.6194, 0.9877, 0.6188, 0.9877, 0.6183, 0.9862, 0.6188, 0.9862, 0.6188, 0.9867, 0.6183, 0.9867, 0.6183, 0.9867, 0.6188, 0.9867, 0.6188, 0.9872, 0.6183, 0.9872, 0.6183, 0.9872, 0.6188, 0.9872, 0.6188, 0.9877, 0.6183, 0.9877, 0.6183, 0.9877, 0.6188, 0.9877, 0.6188, 0.9883, 0.6183, 0.9883, 0.6188, 0.9872, 0.6194, 0.9872, 0.6194, 0.9877, 0.6188, 0.9877, 0.6183, 0.9862, 0.6188, 0.9862, 0.6188, 0.9867, 0.6183, 0.9867, 0.6183, 0.9867, 0.6188, 0.9867, 0.6188, 0.9872, 0.6183, 0.9872, 0.6183, 0.9872, 0.6188, 0.9872, 0.6188, 0.9877, 0.6183, 0.9877, 0.6183, 0.9877, 0.6188, 0.9877, 0.6188, 0.9883, 0.6183, 0.9883, 0.6188, 0.9872, 0.6194, 0.9872, 0.6194, 0.9877, 0.6188, 0.9877])
me_cube_186.materials.append(mat_texture)
me_cube_186.update()

# ---- objects
ob_building_4_extra__brown = bpy.data.objects.new('Building_4_Extra (Brown)', me_cube_186)

# ---- transforms, parenting, visibility, modifiers, constraints
ob_building_4_extra__brown.location = (0.0, 0.0, 0.0)

# ---- collection membership
col_collection.objects.link(ob_building_4_extra__brown)

# ---- scene / render settings (as saved in the file)
scene.frame_start = 1; scene.frame_end = 250; scene.frame_set(1)
scene.render.engine = 'BLENDER_EEVEE_NEXT'
scene.cycles.sampling_pattern = 'TABULATED_SOBOL'
scene.cycles.use_light_tree = False
scene.view_settings.view_transform = 'Filmic'
bpy.context.view_layer.update()

# ---- added for rendering (the .blend has no active camera and no usable light): camera, sun
cam_auto = bpy.data.cameras.new('AutoCamera')
cam_auto.lens = 50.0
cam_auto.sensor_width = 36.0
cam_auto.clip_end = 1000.0
ob_auto_camera = bpy.data.objects.new('AutoCamera', cam_auto)
scene.collection.objects.link(ob_auto_camera)
ob_auto_camera.location = (2.61857, -3.14228, 2.94485)
ob_auto_camera.rotation_euler = (1.09748, -7.21219e-08, 0.694738)
scene.camera = ob_auto_camera
light_auto_sun = bpy.data.lights.new('AutoSun', 'SUN')
light_auto_sun.energy = 3.0
light_auto_sun.angle = 0.0523599
ob_auto_sun = bpy.data.objects.new('AutoSun', light_auto_sun)
scene.collection.objects.link(ob_auto_sun)
ob_auto_sun.rotation_euler = (0.872665, 0.174533, 0.523599)
bpy.context.view_layer.update()

